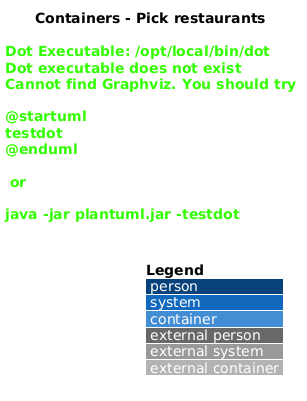

The diagram above was rendered by PlantUML. Its source (embedded in the PNG):
@startuml
!include <C4/C4_Container>
LAYOUT_WITH_LEGEND()
title Containers - Pick restaurants

Person(actor, "Family member", "Chooses a meal option for a weekend slot")
System_Boundary(saturdaze, "Saturdaze") {
  Container(web, "Saturdaze web application", "Angular", "Shows restaurant picks")
  Container(api, "Saturdaze API", "ASP.NET Core", "Scopes and orders restaurants")
  ContainerDb(db, "Saturdaze database", "SQL Server", "Stores restaurants, votes, and locks")
}
Rel(actor, web, "Uses", "HTTPS")
Rel(web, api, "Requests meal-slot picks", "JSON/HTTPS")
Rel(api, db, "Queries restaurant data", "EF Core")
@enduml